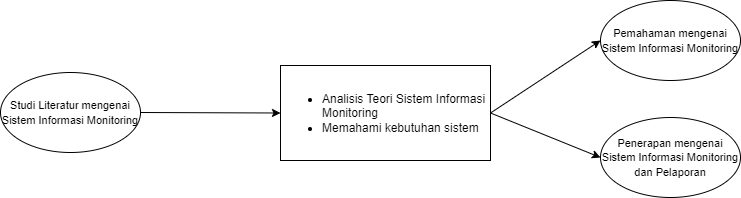

The diagram above was exported from draw.io. Its source (the exported page's mxGraphModel, read from the mxfile embedded in the PNG):
<mxGraphModel dx="2501" dy="784" grid="1" gridSize="10" guides="1" tooltips="1" connect="1" arrows="1" fold="1" page="1" pageScale="1" pageWidth="827" pageHeight="1169" math="0" shadow="0">
  <root>
    <mxCell id="0" />
    <mxCell id="1" parent="0" />
    <mxCell id="t6ktdZGOj0G2AMduLoJl-1" value="&lt;font style=&quot;font-size: 11px;&quot;&gt;Studi Literatur mengenai Sistem Informasi Monitoring&lt;/font&gt;" style="ellipse;whiteSpace=wrap;html=1;" vertex="1" parent="1">
      <mxGeometry x="-800" y="372" width="140" height="80" as="geometry" />
    </mxCell>
    <mxCell id="t6ktdZGOj0G2AMduLoJl-2" value="&lt;ul&gt;&lt;li&gt;Analisis Teori Sistem Informasi Monitoring&amp;nbsp;&lt;/li&gt;&lt;li style=&quot;&quot;&gt;Memahami kebutuhan sistem&lt;/li&gt;&lt;/ul&gt;" style="rounded=0;whiteSpace=wrap;html=1;align=left;" vertex="1" parent="1">
      <mxGeometry x="-520" y="365" width="210" height="95" as="geometry" />
    </mxCell>
    <mxCell id="t6ktdZGOj0G2AMduLoJl-3" value="" style="endArrow=classic;html=1;rounded=0;exitX=1;exitY=0.5;exitDx=0;exitDy=0;entryX=0;entryY=0.5;entryDx=0;entryDy=0;" edge="1" parent="1" source="t6ktdZGOj0G2AMduLoJl-1" target="t6ktdZGOj0G2AMduLoJl-2">
      <mxGeometry width="50" height="50" relative="1" as="geometry">
        <mxPoint x="-370" y="440" as="sourcePoint" />
        <mxPoint x="-320" y="390" as="targetPoint" />
      </mxGeometry>
    </mxCell>
    <mxCell id="t6ktdZGOj0G2AMduLoJl-4" value="&lt;span style=&quot;font-size: 11px;&quot;&gt;Pemahaman mengenai Sistem Informasi Monitoring&lt;/span&gt;" style="ellipse;whiteSpace=wrap;html=1;" vertex="1" parent="1">
      <mxGeometry x="-200" y="300" width="140" height="80" as="geometry" />
    </mxCell>
    <mxCell id="t6ktdZGOj0G2AMduLoJl-5" value="" style="endArrow=classic;html=1;rounded=0;exitX=1;exitY=0.5;exitDx=0;exitDy=0;entryX=0;entryY=0.5;entryDx=0;entryDy=0;" edge="1" parent="1" source="t6ktdZGOj0G2AMduLoJl-2" target="t6ktdZGOj0G2AMduLoJl-4">
      <mxGeometry width="50" height="50" relative="1" as="geometry">
        <mxPoint x="-356" y="389.5" as="sourcePoint" />
        <mxPoint x="-200" y="360" as="targetPoint" />
      </mxGeometry>
    </mxCell>
    <mxCell id="t6ktdZGOj0G2AMduLoJl-6" value="" style="endArrow=classic;html=1;rounded=0;exitX=1;exitY=0.5;exitDx=0;exitDy=0;entryX=0;entryY=0.5;entryDx=0;entryDy=0;" edge="1" parent="1" source="t6ktdZGOj0G2AMduLoJl-2" target="t6ktdZGOj0G2AMduLoJl-7">
      <mxGeometry width="50" height="50" relative="1" as="geometry">
        <mxPoint x="-356" y="417" as="sourcePoint" />
        <mxPoint x="-200" y="367.5" as="targetPoint" />
      </mxGeometry>
    </mxCell>
    <mxCell id="t6ktdZGOj0G2AMduLoJl-7" value="&lt;font style=&quot;font-size: 11px;&quot;&gt;Penerapan mengenai Sistem Informasi Monitoring dan Pelaporan&lt;/font&gt;" style="ellipse;whiteSpace=wrap;html=1;" vertex="1" parent="1">
      <mxGeometry x="-200" y="417" width="140" height="80" as="geometry" />
    </mxCell>
  </root>
</mxGraphModel>